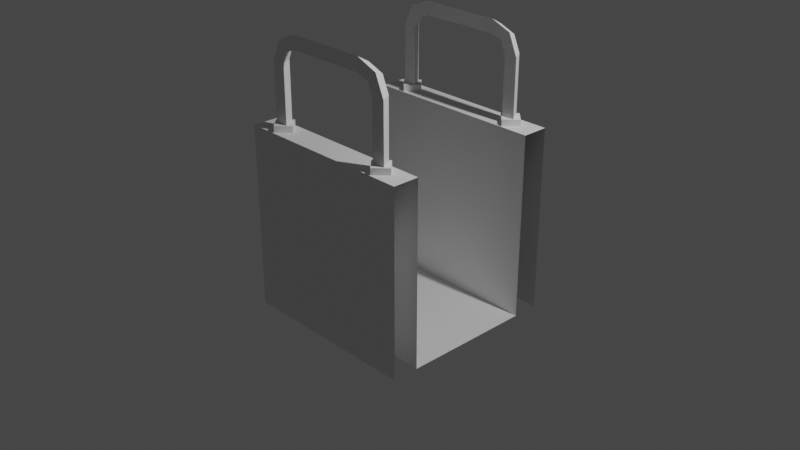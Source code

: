 # Source: Passable_Obstacle_-_Pit_2_Open_.blend  (saved by Blender 2.83.19; exported with 4.5.12 LTS)
import bpy
from mathutils import Matrix  # noqa: F401  (used for matrix-valued properties, if any)

bpy.ops.wm.read_factory_settings(use_empty=True)
scene = bpy.context.scene
scene.name = 'Scene'

# ---- collections
col_collection = bpy.data.collections.new('Collection'); scene.collection.children.link(col_collection)

# ---- materials (node trees are filled in below, after node groups)
mat_material = bpy.data.materials.new('Material')
mat_material.alpha_threshold = 0.0
mat_material.use_transparent_shadow = False
mat_material.line_color = (0.0, 0.0, 0.0, 1.0)

# ---- material node trees
mat_material.use_nodes = True; mat_material.node_tree.nodes.clear()
_N = mat_material.node_tree.nodes; _L = mat_material.node_tree.links
n0 = _N.new('ShaderNodeOutputMaterial'); n0.name = 'Material Output'; n0.location = (300, 300)
n1 = _N.new('ShaderNodeBsdfPrincipled'); n1.name = 'Principled BSDF'; n1.location = (10, 300)
n1.distribution = 'GGX'
n1.subsurface_method = 'BURLEY'
n1.inputs[2].default_value = 0.4
n1.inputs[3].default_value = 1.45
n1.inputs[27].default_value = (0.0, 0.0, 0.0, 1.0)
n1.inputs[28].default_value = 1.0
_L.new(n1.outputs[0], n0.inputs[0])
n0.is_active_output = True

# ---- world
world_world = bpy.data.worlds.new('World'); scene.world = world_world
world_world.use_nodes = True; world_world.node_tree.nodes.clear()
_N = world_world.node_tree.nodes; _L = world_world.node_tree.links
n0 = _N.new('ShaderNodeOutputWorld'); n0.name = 'World Output'; n0.location = (300, 300)
n1 = _N.new('ShaderNodeBackground'); n1.name = 'Background'; n1.location = (10, 300)
n1.inputs[0].default_value = (0.05088, 0.05088, 0.05088, 1.0)
_L.new(n1.outputs[0], n0.inputs[0])
n0.is_active_output = True
world_world.color = (0.05088, 0.05088, 0.05088)
world_world.use_sun_shadow = False
world_world.sun_shadow_jitter_overblur = 0.0

# ---- cameras
cam_camera = bpy.data.cameras.new('Camera')
cam_camera.clip_end = 100.0
cam_camera.ortho_scale = 7.314

# ---- lights
light_light = bpy.data.lights.new('Light', 'POINT')
light_light.transmission_factor = 0.0
light_light.energy = 1000.0
light_light.shadow_soft_size = 0.1
light_light.shadow_maximum_resolution = 0.006
light_light.use_absolute_resolution = True

# ---- meshes
me_cube = bpy.data.meshes.new('Cube')
me_cube.from_pydata([(1.0, 1.0, 1.0), (1.0, 1.0, -1.0), (1.0, -1.0, 1.0), (1.0, -1.0, -1.0), (-1.0, 1.0, 1.0), (-1.0, 1.0, -1.0), (-1.0, -1.0, 1.0), (-1.0, -1.0, -1.0), (1.0, -0.7136, 1.0), (-1.0, -0.7136, 1.0), (1.0, 0.7136, 1.0), (-1.0, 0.7136, 1.0), (1.0, -0.7136, -1.0), (-1.0, -0.7136, -1.0), (1.0, 0.7136, -1.0), (-1.0, 0.7136, -1.0)], [], [(6, 2, 8, 9), (3, 2, 6, 7), (5, 4, 0, 1), (10, 11, 15, 14), (0, 4, 11, 10), (9, 8, 12, 13), (12, 14, 15, 13)])
_uv = me_cube.uv_layers.new(name='UVMap')
_uv.uv.foreach_set('vector', [0.625, 1.0, 0.625, 0.75, 0.625, 0.75, 0.625, 1.0, 0.375, 0.75, 0.625, 0.75, 0.625, 1.0, 0.375, 1.0, 0.375, 0.25, 0.625, 0.25, 0.625, 0.5, 0.375, 0.5, 0.625, 0.5, 0.625, 0.25, 0.625, 0.25, 0.625, 0.5, 0.625, 0.5, 0.625, 0.25, 0.625, 0.25, 0.625, 0.5, 0.625, 1.0, 0.625, 0.75, 0.625, 0.75, 0.625, 1.0, 0.625, 0.75, 0.625, 0.5, 0.625, 0.25, 0.625, 0.0])
me_cube.materials.append(mat_material)
me_cube.use_remesh_preserve_volume = False
me_cube.use_remesh_preserve_attributes = False
me_cube.use_mirror_vertex_groups = False
me_cube.update()
me_circle = bpy.data.meshes.new('Circle')
me_circle.from_pydata([(-5.424, -0.3969, 1.157), (-6.67, -1.643, 1.157), (-7.915, -0.3969, 1.157), (-6.67, 0.8488, 1.157), (-5.424, -0.3969, -0.1266), (-6.67, -1.643, -0.1266), (-7.915, -0.3969, -0.1266), (-6.67, 0.8488, -0.1266), (6.467, 0.8488, -0.1266), (5.221, -0.3969, -0.1266), (6.467, -1.643, -0.1266), (7.713, -0.3969, -0.1266), (6.467, 0.8488, 1.157), (5.221, -0.3969, 1.157), (6.467, -1.643, 1.157), (7.713, -0.3969, 1.157)], [], [(2, 1, 0, 3), (4, 7, 3, 0), (7, 6, 2, 3), (5, 4, 0, 1), (6, 5, 1, 2), (9, 10, 14, 13), (10, 11, 15, 14), (8, 9, 13, 12), (11, 8, 12, 15), (13, 14, 15, 12)])
_uv = me_circle.uv_layers.new(name='UVMap')
_uv.uv.foreach_set('vector', [0.0, 0.0, 0.0, 0.0, 0.0, 0.0, 0.0, 0.0, 0.0, 0.0, 0.0, 0.0, 0.0, 0.0, 0.0, 0.0, 0.0, 0.0, 0.0, 0.0, 0.0, 0.0, 0.0, 0.0, 0.0, 0.0, 0.0, 0.0, 0.0, 0.0, 0.0, 0.0, 0.0, 0.0, 0.0, 0.0, 0.0, 0.0, 0.0, 0.0, 0.0, 0.0, 0.0, 0.0, 0.0, 0.0, 0.0, 0.0, 0.0, 0.0, 0.0, 0.0, 0.0, 0.0, 0.0, 0.0, 0.0, 0.0, 0.0, 0.0, 0.0, 0.0, 0.0, 0.0, 0.0, 0.0, 0.0, 0.0, 0.0, 0.0, 0.0, 0.0, 0.0, 0.0, 0.0, 0.0, 0.0, 0.0, 0.0, 0.0])
me_circle.use_remesh_fix_poles = True
me_circle.use_remesh_preserve_attributes = False
me_circle.use_mirror_vertex_groups = False
me_circle.update()
me_circle_004 = bpy.data.meshes.new('Circle.004')
me_circle_004.from_pydata([(-6.689, 0.4823, 1.2), (-7.387, -0.7263, 1.2), (-5.992, -0.7263, 1.2), (-6.689, 0.4823, 7.244), (-7.387, -0.7263, 7.244), (-5.992, -0.7263, 7.244), (-5.966, 0.4823, 8.882), (-6.459, -0.7263, 9.375), (-5.472, -0.7263, 8.388), (-4.296, 0.4823, 9.528), (-4.296, -0.7263, 10.23), (-4.296, -0.7263, 8.83), (-0.3959, 0.4823, 9.528), (-0.3959, -0.7263, 10.23), (-0.3959, -0.7263, 8.83), (6.425, 0.4823, 1.2), (7.122, -0.7263, 1.2), (5.727, -0.7263, 1.2), (6.425, 0.4823, 7.244), (7.122, -0.7263, 7.244), (5.727, -0.7263, 7.244), (5.701, 0.4823, 8.882), (6.194, -0.7263, 9.375), (5.208, -0.7263, 8.388), (4.031, 0.4823, 9.528), (4.031, -0.7263, 10.23), (4.031, -0.7263, 8.83), (0.3053, 0.4823, 9.528), (0.3053, -0.7263, 10.23), (0.3053, -0.7263, 8.83)], [], [(2, 0, 3, 5), (1, 2, 5, 4), (0, 1, 4, 3), (5, 3, 6, 8), (4, 5, 8, 7), (3, 4, 7, 6), (8, 6, 9, 11), (7, 8, 11, 10), (6, 7, 10, 9), (11, 9, 12, 14), (10, 11, 14, 13), (9, 10, 13, 12), (17, 20, 18, 15), (16, 19, 20, 17), (15, 18, 19, 16), (20, 23, 21, 18), (19, 22, 23, 20), (18, 21, 22, 19), (23, 26, 24, 21), (22, 25, 26, 23), (21, 24, 25, 22), (26, 29, 27, 24), (25, 28, 29, 26), (24, 27, 28, 25), (13, 28, 27, 12), (14, 29, 28, 13), (12, 27, 29, 14)])
_uv = me_circle_004.uv_layers.new(name='UVMap')
_uv.uv.foreach_set('vector', [0.0, 0.0, 0.0, 0.0, 0.0, 0.0, 0.0, 0.0, 0.0, 0.0, 0.0, 0.0, 0.0, 0.0, 0.0, 0.0, 0.0, 0.0, 0.0, 0.0, 0.0, 0.0, 0.0, 0.0, 0.0, 0.0, 0.0, 0.0, 0.0, 0.0, 0.0, 0.0, 0.0, 0.0, 0.0, 0.0, 0.0, 0.0, 0.0, 0.0, 0.0, 0.0, 0.0, 0.0, 0.0, 0.0, 0.0, 0.0, 0.0, 0.0, 0.0, 0.0, 0.0, 0.0, 0.0, 0.0, 0.0, 0.0, 0.0, 0.0, 0.0, 0.0, 0.0, 0.0, 0.0, 0.0, 0.0, 0.0, 0.0, 0.0, 0.0, 0.0, 0.0, 0.0, 0.0, 0.0, 0.0, 0.0, 0.0, 0.0, 0.0, 0.0, 0.0, 0.0, 0.0, 0.0, 0.0, 0.0, 0.0, 0.0, 0.0, 0.0, 0.0, 0.0, 0.0, 0.0, 0.0, 0.0, 0.0, 0.0, 0.0, 0.0, 0.0, 0.0, 0.0, 0.0, 0.0, 0.0, 0.0, 0.0, 0.0, 0.0, 0.0, 0.0, 0.0, 0.0, 0.0, 0.0, 0.0, 0.0, 0.0, 0.0, 0.0, 0.0, 0.0, 0.0, 0.0, 0.0, 0.0, 0.0, 0.0, 0.0, 0.0, 0.0, 0.0, 0.0, 0.0, 0.0, 0.0, 0.0, 0.0, 0.0, 0.0, 0.0, 0.0, 0.0, 0.0, 0.0, 0.0, 0.0, 0.0, 0.0, 0.0, 0.0, 0.0, 0.0, 0.0, 0.0, 0.0, 0.0, 0.0, 0.0, 0.0, 0.0, 0.0, 0.0, 0.0, 0.0, 0.0, 0.0, 0.0, 0.0, 0.0, 0.0, 0.0, 0.0, 0.0, 0.0, 0.0, 0.0, 0.0, 0.0, 0.0, 0.0, 0.0, 0.0, 0.0, 0.0, 0.0, 0.0, 0.0, 0.0, 0.0, 0.0, 0.0, 0.0, 0.0, 0.0, 0.0, 0.0, 0.0, 0.0, 0.0, 0.0, 0.0, 0.0, 0.0, 0.0, 0.0, 0.0, 0.0, 0.0, 0.0, 0.0, 0.0, 0.0])
me_circle_004.use_remesh_fix_poles = True
me_circle_004.use_remesh_preserve_attributes = False
me_circle_004.use_mirror_vertex_groups = False
me_circle_004.update()
me_circle_006 = bpy.data.meshes.new('Circle.006')
me_circle_006.from_pydata([(-5.424, -0.3969, 1.157), (-6.67, -1.643, 1.157), (-7.915, -0.3969, 1.157), (-6.67, 0.8488, 1.157), (-5.424, -0.3969, -0.1266), (-6.67, -1.643, -0.1266), (-7.915, -0.3969, -0.1266), (-6.67, 0.8488, -0.1266), (6.467, 0.8488, -0.1266), (5.221, -0.3969, -0.1266), (6.467, -1.643, -0.1266), (7.713, -0.3969, -0.1266), (6.467, 0.8488, 1.157), (5.221, -0.3969, 1.157), (6.467, -1.643, 1.157), (7.713, -0.3969, 1.157)], [], [(2, 1, 0, 3), (4, 7, 3, 0), (7, 6, 2, 3), (5, 4, 0, 1), (6, 5, 1, 2), (9, 10, 14, 13), (10, 11, 15, 14), (8, 9, 13, 12), (11, 8, 12, 15), (13, 14, 15, 12)])
_uv = me_circle_006.uv_layers.new(name='UVMap')
_uv.uv.foreach_set('vector', [0.0, 0.0, 0.0, 0.0, 0.0, 0.0, 0.0, 0.0, 0.0, 0.0, 0.0, 0.0, 0.0, 0.0, 0.0, 0.0, 0.0, 0.0, 0.0, 0.0, 0.0, 0.0, 0.0, 0.0, 0.0, 0.0, 0.0, 0.0, 0.0, 0.0, 0.0, 0.0, 0.0, 0.0, 0.0, 0.0, 0.0, 0.0, 0.0, 0.0, 0.0, 0.0, 0.0, 0.0, 0.0, 0.0, 0.0, 0.0, 0.0, 0.0, 0.0, 0.0, 0.0, 0.0, 0.0, 0.0, 0.0, 0.0, 0.0, 0.0, 0.0, 0.0, 0.0, 0.0, 0.0, 0.0, 0.0, 0.0, 0.0, 0.0, 0.0, 0.0, 0.0, 0.0, 0.0, 0.0, 0.0, 0.0, 0.0, 0.0])
me_circle_006.use_remesh_fix_poles = True
me_circle_006.use_remesh_preserve_attributes = False
me_circle_006.use_mirror_vertex_groups = False
me_circle_006.update()
me_circle_015 = bpy.data.meshes.new('Circle.015')
me_circle_015.from_pydata([(-6.689, 0.4823, 1.2), (-7.387, -0.7263, 1.2), (-5.992, -0.7263, 1.2), (-6.689, 0.4823, 7.244), (-7.387, -0.7263, 7.244), (-5.992, -0.7263, 7.244), (-5.966, 0.4823, 8.882), (-6.459, -0.7263, 9.375), (-5.472, -0.7263, 8.388), (-4.296, 0.4823, 9.528), (-4.296, -0.7263, 10.23), (-4.296, -0.7263, 8.83), (-0.3959, 0.4823, 9.528), (-0.3959, -0.7263, 10.23), (-0.3959, -0.7263, 8.83), (6.425, 0.4823, 1.2), (7.122, -0.7263, 1.2), (5.727, -0.7263, 1.2), (6.425, 0.4823, 7.244), (7.122, -0.7263, 7.244), (5.727, -0.7263, 7.244), (5.701, 0.4823, 8.882), (6.194, -0.7263, 9.375), (5.208, -0.7263, 8.388), (4.031, 0.4823, 9.528), (4.031, -0.7263, 10.23), (4.031, -0.7263, 8.83), (0.3053, 0.4823, 9.528), (0.3053, -0.7263, 10.23), (0.3053, -0.7263, 8.83)], [], [(2, 0, 3, 5), (1, 2, 5, 4), (0, 1, 4, 3), (5, 3, 6, 8), (4, 5, 8, 7), (3, 4, 7, 6), (8, 6, 9, 11), (7, 8, 11, 10), (6, 7, 10, 9), (11, 9, 12, 14), (10, 11, 14, 13), (9, 10, 13, 12), (17, 20, 18, 15), (16, 19, 20, 17), (15, 18, 19, 16), (20, 23, 21, 18), (19, 22, 23, 20), (18, 21, 22, 19), (23, 26, 24, 21), (22, 25, 26, 23), (21, 24, 25, 22), (26, 29, 27, 24), (25, 28, 29, 26), (24, 27, 28, 25), (13, 28, 27, 12), (14, 29, 28, 13), (12, 27, 29, 14)])
_uv = me_circle_015.uv_layers.new(name='UVMap')
_uv.uv.foreach_set('vector', [0.0, 0.0, 0.0, 0.0, 0.0, 0.0, 0.0, 0.0, 0.0, 0.0, 0.0, 0.0, 0.0, 0.0, 0.0, 0.0, 0.0, 0.0, 0.0, 0.0, 0.0, 0.0, 0.0, 0.0, 0.0, 0.0, 0.0, 0.0, 0.0, 0.0, 0.0, 0.0, 0.0, 0.0, 0.0, 0.0, 0.0, 0.0, 0.0, 0.0, 0.0, 0.0, 0.0, 0.0, 0.0, 0.0, 0.0, 0.0, 0.0, 0.0, 0.0, 0.0, 0.0, 0.0, 0.0, 0.0, 0.0, 0.0, 0.0, 0.0, 0.0, 0.0, 0.0, 0.0, 0.0, 0.0, 0.0, 0.0, 0.0, 0.0, 0.0, 0.0, 0.0, 0.0, 0.0, 0.0, 0.0, 0.0, 0.0, 0.0, 0.0, 0.0, 0.0, 0.0, 0.0, 0.0, 0.0, 0.0, 0.0, 0.0, 0.0, 0.0, 0.0, 0.0, 0.0, 0.0, 0.0, 0.0, 0.0, 0.0, 0.0, 0.0, 0.0, 0.0, 0.0, 0.0, 0.0, 0.0, 0.0, 0.0, 0.0, 0.0, 0.0, 0.0, 0.0, 0.0, 0.0, 0.0, 0.0, 0.0, 0.0, 0.0, 0.0, 0.0, 0.0, 0.0, 0.0, 0.0, 0.0, 0.0, 0.0, 0.0, 0.0, 0.0, 0.0, 0.0, 0.0, 0.0, 0.0, 0.0, 0.0, 0.0, 0.0, 0.0, 0.0, 0.0, 0.0, 0.0, 0.0, 0.0, 0.0, 0.0, 0.0, 0.0, 0.0, 0.0, 0.0, 0.0, 0.0, 0.0, 0.0, 0.0, 0.0, 0.0, 0.0, 0.0, 0.0, 0.0, 0.0, 0.0, 0.0, 0.0, 0.0, 0.0, 0.0, 0.0, 0.0, 0.0, 0.0, 0.0, 0.0, 0.0, 0.0, 0.0, 0.0, 0.0, 0.0, 0.0, 0.0, 0.0, 0.0, 0.0, 0.0, 0.0, 0.0, 0.0, 0.0, 0.0, 0.0, 0.0, 0.0, 0.0, 0.0, 0.0, 0.0, 0.0, 0.0, 0.0, 0.0, 0.0, 0.0, 0.0, 0.0, 0.0, 0.0, 0.0])
me_circle_015.use_remesh_fix_poles = True
me_circle_015.use_remesh_preserve_attributes = False
me_circle_015.use_mirror_vertex_groups = False
me_circle_015.update()

# ---- objects
ob_cube = bpy.data.objects.new('Cube', me_cube)
ob_light = bpy.data.objects.new('Light', light_light)
ob_camera = bpy.data.objects.new('Camera', cam_camera)
ob_circle = bpy.data.objects.new('Circle', me_circle)
ob_circle_004 = bpy.data.objects.new('Circle.004', me_circle_004)
ob_circle_001 = bpy.data.objects.new('Circle.001', me_circle_006)
ob_circle_002 = bpy.data.objects.new('Circle.002', me_circle_015)

# ---- transforms, parenting, visibility, modifiers, constraints
ob_cube.location = (0.0, 0.0, 0.0)
ob_cube.lock_rotations_4d = False
ob_cube.empty_display_type = 'ARROWS'
ob_cube.lineart.crease_threshold = 0.0
ob_light.location = (4.076, 1.005, 5.904)
ob_light.rotation_euler = (0.6503, 0.05522, 1.866)
ob_light.lock_rotations_4d = False
ob_light.empty_display_type = 'ARROWS'
ob_light.color = (0.0, 0.0, 0.0, 0.0)
ob_light.lineart.crease_threshold = 0.0
ob_camera.location = (7.359, -6.926, 4.958)
ob_camera.rotation_euler = (1.109, 0.0, 0.8149)
ob_camera.lock_rotations_4d = False
ob_camera.empty_display_type = 'ARROWS'
ob_camera.color = (0.0, 0.0, 0.0, 0.0)
ob_camera.display_type = 'WIRE'
ob_camera.lineart.crease_threshold = 0.0
ob_circle.location = (0.0, -0.8166, 0.947)
ob_circle.scale = (0.1052, 0.1052, 0.1052)
ob_circle.lineart.crease_threshold = 0.0
ob_circle_004.location = (0.004892, -0.8158, 0.9299)
ob_circle_004.scale = (0.1052, 0.1052, 0.1052)
ob_circle_004.lineart.crease_threshold = 0.0
ob_circle_001.location = (0.0, 0.8991, 0.947)
ob_circle_001.scale = (0.1052, 0.1052, 0.1052)
ob_circle_001.lineart.crease_threshold = 0.0
ob_circle_002.location = (0.004892, 0.8887, 0.9299)
ob_circle_002.scale = (0.1052, 0.1052, 0.1052)
ob_circle_002.lineart.crease_threshold = 0.0

# ---- collection membership
col_collection.objects.link(ob_cube)
col_collection.objects.link(ob_light)
col_collection.objects.link(ob_camera)
col_collection.objects.link(ob_circle)
col_collection.objects.link(ob_circle_004)
col_collection.objects.link(ob_circle_001)
col_collection.objects.link(ob_circle_002)

# ---- scene / render settings (as saved in the file)
scene.camera = ob_camera
scene.frame_start = 1; scene.frame_end = 250; scene.frame_set(1)
scene.render.engine = 'BLENDER_EEVEE_NEXT'
scene.cycles.use_denoising = False
scene.cycles.samples = 128
scene.cycles.sampling_pattern = 'TABULATED_SOBOL'
scene.cycles.use_adaptive_sampling = False
scene.cycles.use_light_tree = False
scene.view_settings.view_transform = 'Filmic'
bpy.context.view_layer.update()
